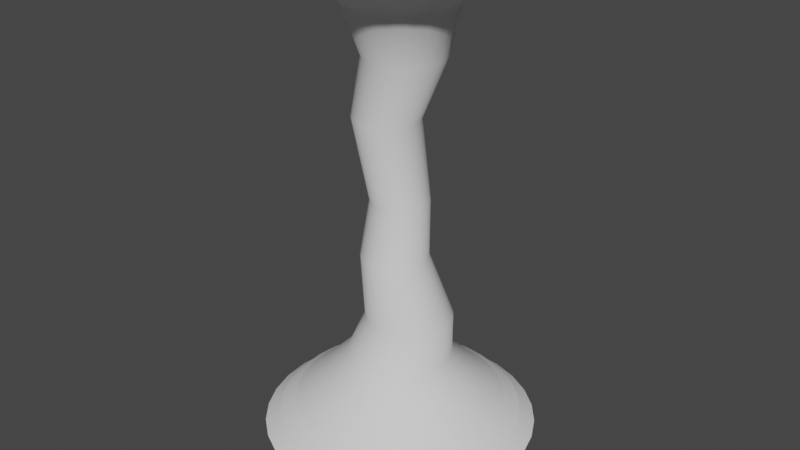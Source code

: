 # Source: Tornado_.blend  (saved by Blender 2.93.21; exported with 4.5.12 LTS)
import bpy
from mathutils import Matrix  # noqa: F401  (used for matrix-valued properties, if any)

bpy.ops.wm.read_factory_settings(use_empty=True)
scene = bpy.context.scene
scene.name = 'Scene'

# ---- collections
col_collection = bpy.data.collections.new('Collection'); scene.collection.children.link(col_collection)

# ---- world
world_world = bpy.data.worlds.new('World'); scene.world = world_world
world_world.use_nodes = True; world_world.node_tree.nodes.clear()
_N = world_world.node_tree.nodes; _L = world_world.node_tree.links
n0 = _N.new('ShaderNodeOutputWorld'); n0.name = 'World Output'; n0.location = (300, 300)
n1 = _N.new('ShaderNodeBackground'); n1.name = 'Background'; n1.location = (10, 300)
n1.inputs[0].default_value = (0.05088, 0.05088, 0.05088, 1.0)
_L.new(n1.outputs[0], n0.inputs[0])
n0.is_active_output = True
world_world.color = (0.05088, 0.05088, 0.05088)
world_world.use_sun_shadow = False
world_world.sun_shadow_jitter_overblur = 0.0

# ---- meshes
me_cylinder_001 = bpy.data.meshes.new('Cylinder.001')
me_cylinder_001.from_pydata([(-2.118e-08, 3.194, 0.0157), (-2.229e-08, 2.603, 11.02), (0.6232, 3.133, 0.0157), (0.5078, 2.553, 11.02), (1.222, 2.951, 0.0157), (0.9961, 2.405, 11.02), (1.775, 2.656, 0.0157), (1.446, 2.164, 11.02), (2.259, 2.259, 0.0157), (1.841, 1.841, 11.02), (2.656, 1.775, 0.0157), (2.164, 1.446, 11.02), (2.951, 1.222, 0.0157), (2.405, 0.9961, 11.02), (3.133, 0.6232, 0.0157), (2.553, 0.5078, 11.02), (3.194, -7.223e-08, 0.0157), (2.603, -8.431e-08, 11.02), (3.133, -0.6232, 0.0157), (2.553, -0.5078, 11.02), (2.951, -1.222, 0.0157), (2.405, -0.9961, 11.02), (2.656, -1.775, 0.0157), (2.164, -1.446, 11.02), (2.259, -2.259, 0.0157), (1.841, -1.841, 11.02), (1.775, -2.656, 0.0157), (1.446, -2.164, 11.02), (1.222, -2.951, 0.0157), (0.9961, -2.405, 11.02), (0.6232, -3.133, 0.0157), (0.5078, -2.553, 11.02), (-3.005e-07, -3.194, 0.0157), (-2.498e-07, -2.603, 11.02), (-0.6232, -3.133, 0.0157), (-0.5078, -2.553, 11.02), (-1.222, -2.951, 0.0157), (-0.9961, -2.405, 11.02), (-1.775, -2.656, 0.0157), (-1.446, -2.164, 11.02), (-2.259, -2.259, 0.0157), (-1.841, -1.841, 11.02), (-2.656, -1.775, 0.0157), (-2.164, -1.446, 11.02), (-2.951, -1.222, 0.0157), (-2.405, -0.9961, 11.02), (-3.133, -0.6232, 0.0157), (-2.553, -0.5078, 11.02), (-3.194, 1.055e-07, 0.0157), (-2.603, 6.051e-08, 11.02), (-3.133, 0.6232, 0.0157), (-2.553, 0.5078, 11.02), (-2.951, 1.222, 0.0157), (-2.405, 0.9961, 11.02), (-2.656, 1.775, 0.0157), (-2.164, 1.446, 11.02), (-2.259, 2.259, 0.0157), (-1.841, 1.841, 11.02), (-1.775, 2.656, 0.0157), (-1.446, 2.164, 11.02), (-1.222, 2.951, 0.0157), (-0.9961, 2.405, 11.02), (-0.6232, 3.133, 0.0157), (-0.5078, 2.553, 11.02), (0.131, 0.9194, 8.98), (0.3104, 0.9018, 8.98), (0.4829, 0.8494, 8.98), (0.6418, 0.7645, 8.98), (0.7812, 0.6501, 8.98), (0.8955, 0.5108, 8.98), (0.9805, 0.3519, 8.98), (1.033, 0.1794, 8.98), (1.05, -4.169e-08, 8.98), (1.033, -0.1794, 8.98), (0.9805, -0.3519, 8.98), (0.8955, -0.5108, 8.98), (0.7812, -0.6501, 8.98), (0.6418, -0.7645, 8.98), (0.4829, -0.8494, 8.98), (0.3104, -0.9018, 8.98), (0.131, -0.9194, 8.98), (-0.04835, -0.9018, 8.98), (-0.2208, -0.8494, 8.98), (-0.3798, -0.7645, 8.98), (-0.5191, -0.6501, 8.98), (-0.6335, -0.5108, 8.98), (-0.7184, -0.3519, 8.98), (-0.7707, -0.1794, 8.98), (-0.7884, 9.464e-09, 8.98), (-0.7707, 0.1794, 8.98), (-0.7184, 0.3519, 8.98), (-0.6335, 0.5108, 8.98), (-0.5191, 0.6501, 8.98), (-0.3798, 0.7645, 8.98), (-0.2208, 0.8494, 8.98), (-0.04835, 0.9018, 8.98), (0.468, 0.9808, 2.912), (0.6556, 0.9239, 2.912), (0.8285, 0.8315, 2.912), (0.9801, 0.7071, 2.912), (1.104, 0.5556, 2.912), (1.197, 0.3827, 2.912), (1.254, 0.1951, 2.912), (1.273, -4.371e-08, 2.912), (1.254, -0.1951, 2.912), (1.197, -0.3827, 2.912), (1.104, -0.5556, 2.912), (0.9801, -0.7071, 2.912), (0.8285, -0.8315, 2.912), (0.6556, -0.9239, 2.912), (0.468, -0.9808, 2.912), (0.273, -1.0, 2.912), (0.07787, -0.9808, 2.912), (-0.1097, -0.9239, 2.912), (-0.2826, -0.8315, 2.912), (-0.4341, -0.7071, 2.912), (-0.5585, -0.5556, 2.912), (-0.6509, -0.3827, 2.912), (-0.7078, -0.1951, 2.912), (-0.727, 1.192e-08, 2.912), (-0.7078, 0.1951, 2.912), (-0.6509, 0.3827, 2.912), (-0.5585, 0.5556, 2.912), (-0.4341, 0.7071, 2.912), (-0.2826, 0.8315, 2.912), (-0.1097, 0.9239, 2.912), (0.07787, 0.9808, 2.912), (0.273, 1.0, 2.912), (5.102e-09, 0.6678, 5.703), (0.1303, 0.655, 5.703), (0.2556, 0.617, 5.703), (0.371, 0.5553, 5.703), (0.4722, 0.4722, 5.703), (0.5553, 0.371, 5.703), (0.617, 0.2556, 5.703), (0.655, 0.1303, 5.703), (0.6678, -3.084e-08, 5.703), (0.655, -0.1303, 5.703), (0.617, -0.2556, 5.703), (0.5553, -0.371, 5.703), (0.4722, -0.4722, 5.703), (0.371, -0.5553, 5.703), (0.2556, -0.617, 5.703), (0.1303, -0.655, 5.703), (-5.328e-08, -0.6678, 5.703), (-0.1303, -0.655, 5.703), (-0.2556, -0.617, 5.703), (-0.371, -0.5553, 5.703), (-0.4722, -0.4722, 5.703), (-0.5553, -0.371, 5.703), (-0.617, -0.2556, 5.703), (-0.655, -0.1303, 5.703), (-0.6678, 6.32e-09, 5.703), (-0.655, 0.1303, 5.703), (-0.617, 0.2556, 5.703), (-0.5553, 0.371, 5.703), (-0.4722, 0.4722, 5.703), (-0.371, 0.5553, 5.703), (-0.2556, 0.617, 5.703), (-0.1303, 0.655, 5.703), (0.2356, 1.185, 1.858), (0.4622, 1.116, 1.858), (0.6711, 1.004, 1.858), (0.8541, 0.8541, 1.858), (1.004, 0.6711, 1.858), (1.116, 0.4622, 1.858), (1.185, 0.2356, 1.858), (1.208, -5.09e-08, 1.858), (1.185, -0.2356, 1.858), (1.116, -0.4622, 1.858), (1.004, -0.6711, 1.858), (0.8541, -0.8541, 1.858), (0.6711, -1.004, 1.858), (0.4622, -1.116, 1.858), (0.2356, -1.185, 1.858), (-9.574e-08, -1.208, 1.858), (-0.2356, -1.185, 1.858), (-0.4622, -1.116, 1.858), (-0.6711, -1.004, 1.858), (-0.8541, -0.8541, 1.858), (-1.004, -0.6711, 1.858), (-1.116, -0.4622, 1.858), (-1.185, -0.2356, 1.858), (-1.208, 1.63e-08, 1.858), (-1.185, 0.2356, 1.858), (-1.116, 0.4622, 1.858), (-1.004, 0.6711, 1.858), (-0.8541, 0.8541, 1.858), (-0.6711, 1.004, 1.858), (-0.4622, 1.116, 1.858), (-0.2356, 1.185, 1.858), (9.861e-09, 1.208, 1.858), (0.414, 2.082, 0.8985), (0.8122, 1.961, 0.8985), (1.179, 1.765, 0.8985), (1.501, 1.501, 0.8985), (1.765, 1.179, 0.8985), (1.961, 0.8122, 0.8985), (2.082, 0.414, 0.8985), (2.122, -7.348e-08, 0.8985), (2.082, -0.414, 0.8985), (1.961, -0.8122, 0.8985), (1.765, -1.179, 0.8985), (1.501, -1.501, 0.8985), (1.179, -1.765, 0.8985), (0.8122, -1.961, 0.8985), (0.414, -2.082, 0.8985), (-1.99e-07, -2.122, 0.8985), (-0.414, -2.082, 0.8985), (-0.8122, -1.961, 0.8985), (-1.179, -1.765, 0.8985), (-1.501, -1.501, 0.8985), (-1.765, -1.179, 0.8985), (-1.961, -0.8122, 0.8985), (-2.082, -0.414, 0.8985), (-2.122, 4.46e-08, 0.8985), (-2.082, 0.414, 0.8985), (-1.961, 0.8122, 0.8985), (-1.765, 1.179, 0.8985), (-1.501, 1.501, 0.8985), (-1.179, 1.765, 0.8985), (-0.8122, 1.961, 0.8985), (-0.414, 2.082, 0.8985), (-1.347e-08, 2.122, 0.8985), (-0.0006066, 0.7593, 4.288), (0.1446, 0.7153, 4.288), (0.2785, 0.6437, 4.288), (0.3958, 0.5474, 4.288), (0.4921, 0.4301, 4.288), (0.5636, 0.2963, 4.288), (0.6077, 0.151, 4.288), (0.6225, -3.713e-08, 4.288), (0.6077, -0.151, 4.288), (0.5636, -0.2963, 4.288), (0.4921, -0.4301, 4.288), (0.3958, -0.5474, 4.288), (0.2785, -0.6437, 4.288), (0.1446, -0.7153, 4.288), (-0.0006066, -0.7593, 4.288), (-0.1516, -0.7742, 4.288), (-0.3027, -0.7593, 4.288), (-0.4479, -0.7153, 4.288), (-0.5818, -0.6437, 4.288), (-0.6991, -0.5474, 4.288), (-0.7954, -0.4301, 4.288), (-0.8669, -0.2963, 4.288), (-0.911, -0.151, 4.288), (-0.9258, 5.947e-09, 4.288), (-0.911, 0.151, 4.288), (-0.8669, 0.2963, 4.288), (-0.7954, 0.4301, 4.288), (-0.6991, 0.5474, 4.288), (-0.5818, 0.6437, 4.288), (-0.4479, 0.7153, 4.288), (-0.3027, 0.7593, 4.288), (-0.1516, 0.7742, 4.288), (-2.374e-08, 1.265, 10.1), (0.2467, 1.24, 10.1), (0.4839, 1.168, 10.1), (0.7026, 1.051, 10.1), (0.8942, 0.8942, 10.1), (1.051, 0.7026, 10.1), (1.168, 0.4839, 10.1), (1.24, 0.2467, 10.1), (1.265, -4.892e-08, 10.1), (1.24, -0.2467, 10.1), (1.168, -0.4839, 10.1), (1.051, -0.7026, 10.1), (0.8942, -0.8942, 10.1), (0.7026, -1.051, 10.1), (0.4839, -1.168, 10.1), (0.2467, -1.24, 10.1), (-1.343e-07, -1.265, 10.1), (-0.2467, -1.24, 10.1), (-0.4839, -1.168, 10.1), (-0.7026, -1.051, 10.1), (-0.8942, -0.8942, 10.1), (-1.051, -0.7026, 10.1), (-1.168, -0.4839, 10.1), (-1.24, -0.2467, 10.1), (-1.265, 2.144e-08, 10.1), (-1.24, 0.2467, 10.1), (-1.168, 0.4839, 10.1), (-1.051, 0.7026, 10.1), (-0.8942, 0.8942, 10.1), (-0.7026, 1.051, 10.1), (-0.4839, 1.168, 10.1), (-0.2467, 1.24, 10.1), (-0.3639, 0.77, 7.524), (-0.2137, 0.7552, 7.524), (-0.06928, 0.7114, 7.524), (0.06384, 0.6402, 7.524), (0.1805, 0.5445, 7.524), (0.2763, 0.4278, 7.524), (0.3474, 0.2947, 7.524), (0.3912, 0.1502, 7.524), (0.406, -4.091e-08, 7.524), (0.3912, -0.1502, 7.524), (0.3474, -0.2947, 7.524), (0.2763, -0.4278, 7.524), (0.1805, -0.5445, 7.524), (0.06384, -0.6402, 7.524), (-0.06928, -0.7114, 7.524), (-0.2137, -0.7552, 7.524), (-0.3639, -0.77, 7.524), (-0.5142, -0.7552, 7.524), (-0.6586, -0.7114, 7.524), (-0.7917, -0.6402, 7.524), (-0.9084, -0.5445, 7.524), (-1.004, -0.4278, 7.524), (-1.075, -0.2947, 7.524), (-1.119, -0.1502, 7.524), (-1.134, 1.933e-09, 7.524), (-1.119, 0.1502, 7.524), (-1.075, 0.2947, 7.524), (-1.004, 0.4278, 7.524), (-0.9084, 0.5445, 7.524), (-0.7917, 0.6402, 7.524), (-0.6586, 0.7114, 7.524), (-0.5142, 0.7552, 7.524)], [], [(256, 1, 3, 257), (257, 3, 5, 258), (258, 5, 7, 259), (259, 7, 9, 260), (260, 9, 11, 261), (261, 11, 13, 262), (262, 13, 15, 263), (263, 15, 17, 264), (264, 17, 19, 265), (265, 19, 21, 266), (266, 21, 23, 267), (267, 23, 25, 268), (268, 25, 27, 269), (269, 27, 29, 270), (270, 29, 31, 271), (271, 31, 33, 272), (272, 33, 35, 273), (273, 35, 37, 274), (274, 37, 39, 275), (275, 39, 41, 276), (276, 41, 43, 277), (277, 43, 45, 278), (278, 45, 47, 279), (279, 47, 49, 280), (280, 49, 51, 281), (281, 51, 53, 282), (282, 53, 55, 283), (283, 55, 57, 284), (284, 57, 59, 285), (285, 59, 61, 286), (286, 61, 63, 287), (287, 63, 1, 256), (319, 95, 64, 288), (318, 94, 95, 319), (317, 93, 94, 318), (316, 92, 93, 317), (315, 91, 92, 316), (314, 90, 91, 315), (313, 89, 90, 314), (312, 88, 89, 313), (311, 87, 88, 312), (310, 86, 87, 311), (309, 85, 86, 310), (308, 84, 85, 309), (307, 83, 84, 308), (306, 82, 83, 307), (305, 81, 82, 306), (304, 80, 81, 305), (303, 79, 80, 304), (302, 78, 79, 303), (301, 77, 78, 302), (300, 76, 77, 301), (299, 75, 76, 300), (298, 74, 75, 299), (297, 73, 74, 298), (296, 72, 73, 297), (295, 71, 72, 296), (294, 70, 71, 295), (293, 69, 70, 294), (292, 68, 69, 293), (291, 67, 68, 292), (290, 66, 67, 291), (289, 65, 66, 290), (288, 64, 65, 289), (191, 127, 96, 160), (160, 96, 97, 161), (161, 97, 98, 162), (162, 98, 99, 163), (163, 99, 100, 164), (164, 100, 101, 165), (165, 101, 102, 166), (166, 102, 103, 167), (167, 103, 104, 168), (168, 104, 105, 169), (169, 105, 106, 170), (170, 106, 107, 171), (171, 107, 108, 172), (172, 108, 109, 173), (173, 109, 110, 174), (174, 110, 111, 175), (175, 111, 112, 176), (176, 112, 113, 177), (177, 113, 114, 178), (178, 114, 115, 179), (179, 115, 116, 180), (180, 116, 117, 181), (181, 117, 118, 182), (182, 118, 119, 183), (183, 119, 120, 184), (184, 120, 121, 185), (185, 121, 122, 186), (186, 122, 123, 187), (187, 123, 124, 188), (188, 124, 125, 189), (189, 125, 126, 190), (190, 126, 127, 191), (255, 128, 129, 224), (224, 129, 130, 225), (225, 130, 131, 226), (226, 131, 132, 227), (227, 132, 133, 228), (228, 133, 134, 229), (229, 134, 135, 230), (230, 135, 136, 231), (231, 136, 137, 232), (232, 137, 138, 233), (233, 138, 139, 234), (234, 139, 140, 235), (235, 140, 141, 236), (236, 141, 142, 237), (237, 142, 143, 238), (238, 143, 144, 239), (239, 144, 145, 240), (240, 145, 146, 241), (241, 146, 147, 242), (242, 147, 148, 243), (243, 148, 149, 244), (244, 149, 150, 245), (245, 150, 151, 246), (246, 151, 152, 247), (247, 152, 153, 248), (248, 153, 154, 249), (249, 154, 155, 250), (250, 155, 156, 251), (251, 156, 157, 252), (252, 157, 158, 253), (253, 158, 159, 254), (254, 159, 128, 255), (222, 190, 191, 223), (221, 189, 190, 222), (220, 188, 189, 221), (219, 187, 188, 220), (218, 186, 187, 219), (217, 185, 186, 218), (216, 184, 185, 217), (215, 183, 184, 216), (214, 182, 183, 215), (213, 181, 182, 214), (212, 180, 181, 213), (211, 179, 180, 212), (210, 178, 179, 211), (209, 177, 178, 210), (208, 176, 177, 209), (207, 175, 176, 208), (206, 174, 175, 207), (205, 173, 174, 206), (204, 172, 173, 205), (203, 171, 172, 204), (202, 170, 171, 203), (201, 169, 170, 202), (200, 168, 169, 201), (199, 167, 168, 200), (198, 166, 167, 199), (197, 165, 166, 198), (196, 164, 165, 197), (195, 163, 164, 196), (194, 162, 163, 195), (193, 161, 162, 194), (192, 160, 161, 193), (223, 191, 160, 192), (0, 223, 192, 2), (2, 192, 193, 4), (4, 193, 194, 6), (6, 194, 195, 8), (8, 195, 196, 10), (10, 196, 197, 12), (12, 197, 198, 14), (14, 198, 199, 16), (16, 199, 200, 18), (18, 200, 201, 20), (20, 201, 202, 22), (22, 202, 203, 24), (24, 203, 204, 26), (26, 204, 205, 28), (28, 205, 206, 30), (30, 206, 207, 32), (32, 207, 208, 34), (34, 208, 209, 36), (36, 209, 210, 38), (38, 210, 211, 40), (40, 211, 212, 42), (42, 212, 213, 44), (44, 213, 214, 46), (46, 214, 215, 48), (48, 215, 216, 50), (50, 216, 217, 52), (52, 217, 218, 54), (54, 218, 219, 56), (56, 219, 220, 58), (58, 220, 221, 60), (60, 221, 222, 62), (62, 222, 223, 0), (126, 254, 255, 127), (125, 253, 254, 126), (124, 252, 253, 125), (123, 251, 252, 124), (122, 250, 251, 123), (121, 249, 250, 122), (120, 248, 249, 121), (119, 247, 248, 120), (118, 246, 247, 119), (117, 245, 246, 118), (116, 244, 245, 117), (115, 243, 244, 116), (114, 242, 243, 115), (113, 241, 242, 114), (112, 240, 241, 113), (111, 239, 240, 112), (110, 238, 239, 111), (109, 237, 238, 110), (108, 236, 237, 109), (107, 235, 236, 108), (106, 234, 235, 107), (105, 233, 234, 106), (104, 232, 233, 105), (103, 231, 232, 104), (102, 230, 231, 103), (101, 229, 230, 102), (100, 228, 229, 101), (99, 227, 228, 100), (98, 226, 227, 99), (97, 225, 226, 98), (96, 224, 225, 97), (127, 255, 224, 96), (95, 287, 256, 64), (94, 286, 287, 95), (93, 285, 286, 94), (92, 284, 285, 93), (91, 283, 284, 92), (90, 282, 283, 91), (89, 281, 282, 90), (88, 280, 281, 89), (87, 279, 280, 88), (86, 278, 279, 87), (85, 277, 278, 86), (84, 276, 277, 85), (83, 275, 276, 84), (82, 274, 275, 83), (81, 273, 274, 82), (80, 272, 273, 81), (79, 271, 272, 80), (78, 270, 271, 79), (77, 269, 270, 78), (76, 268, 269, 77), (75, 267, 268, 76), (74, 266, 267, 75), (73, 265, 266, 74), (72, 264, 265, 73), (71, 263, 264, 72), (70, 262, 263, 71), (69, 261, 262, 70), (68, 260, 261, 69), (67, 259, 260, 68), (66, 258, 259, 67), (65, 257, 258, 66), (64, 256, 257, 65), (128, 288, 289, 129), (129, 289, 290, 130), (130, 290, 291, 131), (131, 291, 292, 132), (132, 292, 293, 133), (133, 293, 294, 134), (134, 294, 295, 135), (135, 295, 296, 136), (136, 296, 297, 137), (137, 297, 298, 138), (138, 298, 299, 139), (139, 299, 300, 140), (140, 300, 301, 141), (141, 301, 302, 142), (142, 302, 303, 143), (143, 303, 304, 144), (144, 304, 305, 145), (145, 305, 306, 146), (146, 306, 307, 147), (147, 307, 308, 148), (148, 308, 309, 149), (149, 309, 310, 150), (150, 310, 311, 151), (151, 311, 312, 152), (152, 312, 313, 153), (153, 313, 314, 154), (154, 314, 315, 155), (155, 315, 316, 156), (156, 316, 317, 157), (157, 317, 318, 158), (158, 318, 319, 159), (159, 319, 288, 128)])
me_cylinder_001.polygons.foreach_set('use_smooth', [True] * 288)
_uv = me_cylinder_001.uv_layers.new(name='UVMap')
_uv.uv.foreach_set('vector', [1.0, 0.9172, 1.0, 1.0, 0.9688, 1.0, 0.9688, 0.9172, 0.9688, 0.9172, 0.9688, 1.0, 0.9375, 1.0, 0.9375, 0.9172, 0.9375, 0.9172, 0.9375, 1.0, 0.9062, 1.0, 0.9063, 0.9172, 0.9063, 0.9172, 0.9062, 1.0, 0.875, 1.0, 0.875, 0.9172, 0.875, 0.9172, 0.875, 1.0, 0.8438, 1.0, 0.8438, 0.9172, 0.8438, 0.9172, 0.8438, 1.0, 0.8125, 1.0, 0.8125, 0.9172, 0.8125, 0.9172, 0.8125, 1.0, 0.7812, 1.0, 0.7812, 0.9172, 0.7812, 0.9172, 0.7812, 1.0, 0.75, 1.0, 0.75, 0.9172, 0.75, 0.9172, 0.75, 1.0, 0.7188, 1.0, 0.7188, 0.9172, 0.7188, 0.9172, 0.7188, 1.0, 0.6875, 1.0, 0.6875, 0.9172, 0.6875, 0.9172, 0.6875, 1.0, 0.6562, 1.0, 0.6562, 0.9172, 0.6562, 0.9172, 0.6562, 1.0, 0.625, 1.0, 0.625, 0.9172, 0.625, 0.9172, 0.625, 1.0, 0.5938, 1.0, 0.5938, 0.9172, 0.5938, 0.9172, 0.5938, 1.0, 0.5625, 1.0, 0.5625, 0.9172, 0.5625, 0.9172, 0.5625, 1.0, 0.5312, 1.0, 0.5312, 0.9172, 0.5312, 0.9172, 0.5312, 1.0, 0.5, 1.0, 0.5, 0.9172, 0.5, 0.9172, 0.5, 1.0, 0.4688, 1.0, 0.4688, 0.9172, 0.4688, 0.9172, 0.4688, 1.0, 0.4375, 1.0, 0.4375, 0.9172, 0.4375, 0.9172, 0.4375, 1.0, 0.4062, 1.0, 0.4062, 0.9172, 0.4062, 0.9172, 0.4062, 1.0, 0.375, 1.0, 0.375, 0.9172, 0.375, 0.9172, 0.375, 1.0, 0.3438, 1.0, 0.3438, 0.9172, 0.3438, 0.9172, 0.3438, 1.0, 0.3125, 1.0, 0.3125, 0.9172, 0.3125, 0.9172, 0.3125, 1.0, 0.2812, 1.0, 0.2812, 0.9172, 0.2812, 0.9172, 0.2812, 1.0, 0.25, 1.0, 0.25, 0.9172, 0.25, 0.9172, 0.25, 1.0, 0.2188, 1.0, 0.2188, 0.9172, 0.2188, 0.9172, 0.2188, 1.0, 0.1875, 1.0, 0.1875, 0.9172, 0.1875, 0.9172, 0.1875, 1.0, 0.1562, 1.0, 0.1562, 0.9172, 0.1562, 0.9172, 0.1562, 1.0, 0.125, 1.0, 0.125, 0.9172, 0.125, 0.9172, 0.125, 1.0, 0.09375, 1.0, 0.09375, 0.9172, 0.09375, 0.9172, 0.09375, 1.0, 0.0625, 1.0, 0.0625, 0.9172, 0.0625, 0.9172, 0.0625, 1.0, 0.03125, 1.0, 0.03125, 0.9172, 0.03125, 0.9172, 0.03125, 1.0, 0.0, 1.0, 0.0, 0.9172, 0.03125, 0.6825, 0.03125, 0.8149, 0.0, 0.8149, 0.0, 0.6825, 0.0625, 0.6825, 0.0625, 0.8149, 0.03125, 0.8149, 0.03125, 0.6825, 0.09375, 0.6825, 0.09375, 0.8149, 0.0625, 0.8149, 0.0625, 0.6825, 0.125, 0.6825, 0.125, 0.8149, 0.09375, 0.8149, 0.09375, 0.6825, 0.1562, 0.6825, 0.1562, 0.8149, 0.125, 0.8149, 0.125, 0.6825, 0.1875, 0.6825, 0.1875, 0.8149, 0.1562, 0.8149, 0.1562, 0.6825, 0.2188, 0.6825, 0.2188, 0.8149, 0.1875, 0.8149, 0.1875, 0.6825, 0.25, 0.6825, 0.25, 0.8149, 0.2188, 0.8149, 0.2188, 0.6825, 0.2812, 0.6825, 0.2812, 0.8149, 0.25, 0.8149, 0.25, 0.6825, 0.3125, 0.6825, 0.3125, 0.8149, 0.2812, 0.8149, 0.2812, 0.6825, 0.3438, 0.6825, 0.3438, 0.8149, 0.3125, 0.8149, 0.3125, 0.6825, 0.375, 0.6825, 0.375, 0.8149, 0.3438, 0.8149, 0.3438, 0.6825, 0.4062, 0.6825, 0.4062, 0.8149, 0.375, 0.8149, 0.375, 0.6825, 0.4375, 0.6825, 0.4375, 0.8149, 0.4062, 0.8149, 0.4062, 0.6825, 0.4688, 0.6825, 0.4688, 0.8149, 0.4375, 0.8149, 0.4375, 0.6825, 0.5, 0.6825, 0.5, 0.8149, 0.4688, 0.8149, 0.4688, 0.6825, 0.5312, 0.6825, 0.5312, 0.8149, 0.5, 0.8149, 0.5, 0.6825, 0.5625, 0.6825, 0.5625, 0.8149, 0.5312, 0.8149, 0.5312, 0.6825, 0.5938, 0.6825, 0.5938, 0.8149, 0.5625, 0.8149, 0.5625, 0.6825, 0.625, 0.6825, 0.625, 0.8149, 0.5938, 0.8149, 0.5938, 0.6825, 0.6563, 0.6825, 0.6562, 0.8149, 0.625, 0.8149, 0.625, 0.6825, 0.6875, 0.6825, 0.6875, 0.8149, 0.6562, 0.8149, 0.6563, 0.6825, 0.7188, 0.6825, 0.7188, 0.8149, 0.6875, 0.8149, 0.6875, 0.6825, 0.75, 0.6825, 0.75, 0.8149, 0.7188, 0.8149, 0.7188, 0.6825, 0.7812, 0.6825, 0.7812, 0.8149, 0.75, 0.8149, 0.75, 0.6825, 0.8125, 0.6825, 0.8125, 0.8149, 0.7812, 0.8149, 0.7812, 0.6825, 0.8438, 0.6825, 0.8438, 0.8149, 0.8125, 0.8149, 0.8125, 0.6825, 0.875, 0.6825, 0.875, 0.8149, 0.8438, 0.8149, 0.8438, 0.6825, 0.9062, 0.6825, 0.9062, 0.8149, 0.875, 0.8149, 0.875, 0.6825, 0.9375, 0.6825, 0.9375, 0.8149, 0.9062, 0.8149, 0.9062, 0.6825, 0.9688, 0.6825, 0.9688, 0.8149, 0.9375, 0.8149, 0.9375, 0.6825, 1.0, 0.6825, 1.0, 0.8149, 0.9688, 0.8149, 0.9688, 0.6825, 1.0, 0.1675, 1.0, 0.2633, 0.9688, 0.2633, 0.9688, 0.1675, 0.9688, 0.1675, 0.9688, 0.2633, 0.9375, 0.2633, 0.9375, 0.1675, 0.9375, 0.1675, 0.9375, 0.2633, 0.9062, 0.2633, 0.9063, 0.1675, 0.9063, 0.1675, 0.9062, 0.2633, 0.875, 0.2633, 0.875, 0.1675, 0.875, 0.1675, 0.875, 0.2633, 0.8438, 0.2633, 0.8438, 0.1675, 0.8438, 0.1675, 0.8438, 0.2633, 0.8125, 0.2633, 0.8125, 0.1675, 0.8125, 0.1675, 0.8125, 0.2633, 0.7812, 0.2633, 0.7812, 0.1675, 0.7812, 0.1675, 0.7812, 0.2633, 0.75, 0.2633, 0.75, 0.1675, 0.75, 0.1675, 0.75, 0.2633, 0.7188, 0.2633, 0.7188, 0.1675, 0.7188, 0.1675, 0.7188, 0.2633, 0.6875, 0.2633, 0.6875, 0.1675, 0.6875, 0.1675, 0.6875, 0.2633, 0.6562, 0.2633, 0.6562, 0.1675, 0.6562, 0.1675, 0.6562, 0.2633, 0.625, 0.2633, 0.625, 0.1675, 0.625, 0.1675, 0.625, 0.2633, 0.5938, 0.2633, 0.5938, 0.1675, 0.5938, 0.1675, 0.5938, 0.2633, 0.5625, 0.2633, 0.5625, 0.1675, 0.5625, 0.1675, 0.5625, 0.2633, 0.5312, 0.2633, 0.5312, 0.1675, 0.5312, 0.1675, 0.5312, 0.2633, 0.5, 0.2633, 0.5, 0.1675, 0.5, 0.1675, 0.5, 0.2633, 0.4687, 0.2633, 0.4688, 0.1675, 0.4688, 0.1675, 0.4687, 0.2633, 0.4375, 0.2633, 0.4375, 0.1675, 0.4375, 0.1675, 0.4375, 0.2633, 0.4063, 0.2633, 0.4063, 0.1675, 0.4063, 0.1675, 0.4063, 0.2633, 0.375, 0.2633, 0.375, 0.1675, 0.375, 0.1675, 0.375, 0.2633, 0.3438, 0.2633, 0.3438, 0.1675, 0.3438, 0.1675, 0.3438, 0.2633, 0.3125, 0.2633, 0.3125, 0.1675, 0.3125, 0.1675, 0.3125, 0.2633, 0.2812, 0.2633, 0.2812, 0.1675, 0.2812, 0.1675, 0.2812, 0.2633, 0.25, 0.2633, 0.25, 0.1675, 0.25, 0.1675, 0.25, 0.2633, 0.2188, 0.2633, 0.2188, 0.1675, 0.2188, 0.1675, 0.2188, 0.2633, 0.1875, 0.2633, 0.1875, 0.1675, 0.1875, 0.1675, 0.1875, 0.2633, 0.1562, 0.2633, 0.1562, 0.1675, 0.1562, 0.1675, 0.1562, 0.2633, 0.125, 0.2633, 0.125, 0.1675, 0.125, 0.1675, 0.125, 0.2633, 0.09375, 0.2633, 0.09375, 0.1675, 0.09375, 0.1675, 0.09375, 0.2633, 0.0625, 0.2633, 0.0625, 0.1675, 0.0625, 0.1675, 0.0625, 0.2633, 0.03125, 0.2633, 0.03125, 0.1675, 0.03125, 0.1675, 0.03125, 0.2633, 0.0, 0.2633, 0.0, 0.1675, 1.0, 0.3884, 1.0, 0.5171, 0.9688, 0.5171, 0.9688, 0.3884, 0.9688, 0.3884, 0.9688, 0.5171, 0.9375, 0.5171, 0.9375, 0.3884, 0.9375, 0.3884, 0.9375, 0.5171, 0.9062, 0.5171, 0.9062, 0.3884, 0.9062, 0.3884, 0.9062, 0.5171, 0.875, 0.5171, 0.875, 0.3884, 0.875, 0.3884, 0.875, 0.5171, 0.8438, 0.5171, 0.8438, 0.3884, 0.8438, 0.3884, 0.8438, 0.5171, 0.8125, 0.5171, 0.8125, 0.3884, 0.8125, 0.3884, 0.8125, 0.5171, 0.7812, 0.5171, 0.7812, 0.3884, 0.7812, 0.3884, 0.7812, 0.5171, 0.75, 0.5171, 0.75, 0.3884, 0.75, 0.3884, 0.75, 0.5171, 0.7188, 0.5171, 0.7187, 0.3884, 0.7187, 0.3884, 0.7188, 0.5171, 0.6875, 0.5171, 0.6875, 0.3884, 0.6875, 0.3884, 0.6875, 0.5171, 0.6562, 0.5171, 0.6562, 0.3884, 0.6562, 0.3884, 0.6562, 0.5171, 0.625, 0.5171, 0.625, 0.3884, 0.625, 0.3884, 0.625, 0.5171, 0.5938, 0.5171, 0.5938, 0.3884, 0.5938, 0.3884, 0.5938, 0.5171, 0.5625, 0.5171, 0.5625, 0.3884, 0.5625, 0.3884, 0.5625, 0.5171, 0.5312, 0.5171, 0.5312, 0.3884, 0.5312, 0.3884, 0.5312, 0.5171, 0.5, 0.5171, 0.5, 0.3884, 0.5, 0.3884, 0.5, 0.5171, 0.4688, 0.5171, 0.4688, 0.3884, 0.4688, 0.3884, 0.4688, 0.5171, 0.4375, 0.5171, 0.4375, 0.3884, 0.4375, 0.3884, 0.4375, 0.5171, 0.4062, 0.5171, 0.4062, 0.3884, 0.4062, 0.3884, 0.4062, 0.5171, 0.375, 0.5171, 0.375, 0.3884, 0.375, 0.3884, 0.375, 0.5171, 0.3438, 0.5171, 0.3438, 0.3884, 0.3438, 0.3884, 0.3438, 0.5171, 0.3125, 0.5171, 0.3125, 0.3884, 0.3125, 0.3884, 0.3125, 0.5171, 0.2812, 0.5171, 0.2812, 0.3884, 0.2812, 0.3884, 0.2812, 0.5171, 0.25, 0.5171, 0.25, 0.3884, 0.25, 0.3884, 0.25, 0.5171, 0.2187, 0.5171, 0.2188, 0.3884, 0.2188, 0.3884, 0.2187, 0.5171, 0.1875, 0.5171, 0.1875, 0.3884, 0.1875, 0.3884, 0.1875, 0.5171, 0.1562, 0.5171, 0.1562, 0.3884, 0.1562, 0.3884, 0.1562, 0.5171, 0.125, 0.5171, 0.125, 0.3884, 0.125, 0.3884, 0.125, 0.5171, 0.09375, 0.5171, 0.09375, 0.3884, 0.09375, 0.3884, 0.09375, 0.5171, 0.0625, 0.5171, 0.0625, 0.3884, 0.0625, 0.3884, 0.0625, 0.5171, 0.03125, 0.5171, 0.03125, 0.3884, 0.03125, 0.3884, 0.03125, 0.5171, 0.0, 0.5171, 0.0, 0.3884, 0.03125, 0.08026, 0.03125, 0.1675, 0.0, 0.1675, 0.0, 0.08026, 0.0625, 0.08026, 0.0625, 0.1675, 0.03125, 0.1675, 0.03125, 0.08026, 0.09375, 0.08026, 0.09375, 0.1675, 0.0625, 0.1675, 0.0625, 0.08026, 0.125, 0.08026, 0.125, 0.1675, 0.09375, 0.1675, 0.09375, 0.08026, 0.1562, 0.08026, 0.1562, 0.1675, 0.125, 0.1675, 0.125, 0.08026, 0.1875, 0.08026, 0.1875, 0.1675, 0.1562, 0.1675, 0.1562, 0.08026, 0.2187, 0.08026, 0.2188, 0.1675, 0.1875, 0.1675, 0.1875, 0.08026, 0.25, 0.08026, 0.25, 0.1675, 0.2188, 0.1675, 0.2187, 0.08026, 0.2812, 0.08026, 0.2812, 0.1675, 0.25, 0.1675, 0.25, 0.08026, 0.3125, 0.08026, 0.3125, 0.1675, 0.2812, 0.1675, 0.2812, 0.08026, 0.3438, 0.08026, 0.3438, 0.1675, 0.3125, 0.1675, 0.3125, 0.08026, 0.375, 0.08026, 0.375, 0.1675, 0.3438, 0.1675, 0.3438, 0.08026, 0.4062, 0.08026, 0.4063, 0.1675, 0.375, 0.1675, 0.375, 0.08026, 0.4375, 0.08026, 0.4375, 0.1675, 0.4063, 0.1675, 0.4062, 0.08026, 0.4687, 0.08026, 0.4688, 0.1675, 0.4375, 0.1675, 0.4375, 0.08026, 0.5, 0.08026, 0.5, 0.1675, 0.4688, 0.1675, 0.4687, 0.08026, 0.5312, 0.08026, 0.5312, 0.1675, 0.5, 0.1675, 0.5, 0.08026, 0.5625, 0.08026, 0.5625, 0.1675, 0.5312, 0.1675, 0.5312, 0.08026, 0.5938, 0.08026, 0.5938, 0.1675, 0.5625, 0.1675, 0.5625, 0.08026, 0.625, 0.08026, 0.625, 0.1675, 0.5938, 0.1675, 0.5938, 0.08026, 0.6562, 0.08026, 0.6562, 0.1675, 0.625, 0.1675, 0.625, 0.08026, 0.6875, 0.08026, 0.6875, 0.1675, 0.6562, 0.1675, 0.6562, 0.08026, 0.7188, 0.08026, 0.7188, 0.1675, 0.6875, 0.1675, 0.6875, 0.08026, 0.75, 0.08026, 0.75, 0.1675, 0.7188, 0.1675, 0.7188, 0.08026, 0.7812, 0.08026, 0.7812, 0.1675, 0.75, 0.1675, 0.75, 0.08026, 0.8125, 0.08026, 0.8125, 0.1675, 0.7812, 0.1675, 0.7812, 0.08026, 0.8438, 0.08026, 0.8438, 0.1675, 0.8125, 0.1675, 0.8125, 0.08026, 0.875, 0.08026, 0.875, 0.1675, 0.8438, 0.1675, 0.8438, 0.08026, 0.9062, 0.08026, 0.9063, 0.1675, 0.875, 0.1675, 0.875, 0.08026, 0.9375, 0.08026, 0.9375, 0.1675, 0.9063, 0.1675, 0.9062, 0.08026, 0.9688, 0.08026, 0.9688, 0.1675, 0.9375, 0.1675, 0.9375, 0.08026, 1.0, 0.08026, 1.0, 0.1675, 0.9688, 0.1675, 0.9688, 0.08026, 1.0, 0.0, 1.0, 0.08026, 0.9688, 0.08026, 0.9688, 0.0, 0.9688, 0.0, 0.9688, 0.08026, 0.9375, 0.08026, 0.9375, 0.0, 0.9375, 0.0, 0.9375, 0.08026, 0.9062, 0.08026, 0.9062, 0.0, 0.9062, 0.0, 0.9062, 0.08026, 0.875, 0.08026, 0.875, 0.0, 0.875, 0.0, 0.875, 0.08026, 0.8438, 0.08026, 0.8438, 0.0, 0.8438, 0.0, 0.8438, 0.08026, 0.8125, 0.08026, 0.8125, 0.0, 0.8125, 0.0, 0.8125, 0.08026, 0.7812, 0.08026, 0.7812, 0.0, 0.7812, 0.0, 0.7812, 0.08026, 0.75, 0.08026, 0.75, 0.0, 0.75, 0.0, 0.75, 0.08026, 0.7188, 0.08026, 0.7188, 0.0, 0.7188, 0.0, 0.7188, 0.08026, 0.6875, 0.08026, 0.6875, 0.0, 0.6875, 0.0, 0.6875, 0.08026, 0.6562, 0.08026, 0.6562, 0.0, 0.6562, 0.0, 0.6562, 0.08026, 0.625, 0.08026, 0.625, 0.0, 0.625, 0.0, 0.625, 0.08026, 0.5938, 0.08026, 0.5938, 0.0, 0.5938, 0.0, 0.5938, 0.08026, 0.5625, 0.08026, 0.5625, 0.0, 0.5625, 0.0, 0.5625, 0.08026, 0.5312, 0.08026, 0.5312, 0.0, 0.5312, 0.0, 0.5312, 0.08026, 0.5, 0.08026, 0.5, 0.0, 0.5, 0.0, 0.5, 0.08026, 0.4687, 0.08026, 0.4688, 0.0, 0.4688, 0.0, 0.4687, 0.08026, 0.4375, 0.08026, 0.4375, 0.0, 0.4375, 0.0, 0.4375, 0.08026, 0.4062, 0.08026, 0.4062, 0.0, 0.4062, 0.0, 0.4062, 0.08026, 0.375, 0.08026, 0.375, 0.0, 0.375, 0.0, 0.375, 0.08026, 0.3438, 0.08026, 0.3438, 0.0, 0.3438, 0.0, 0.3438, 0.08026, 0.3125, 0.08026, 0.3125, 0.0, 0.3125, 0.0, 0.3125, 0.08026, 0.2812, 0.08026, 0.2812, 0.0, 0.2812, 0.0, 0.2812, 0.08026, 0.25, 0.08026, 0.25, 0.0, 0.25, 0.0, 0.25, 0.08026, 0.2187, 0.08026, 0.2188, 0.0, 0.2188, 0.0, 0.2187, 0.08026, 0.1875, 0.08026, 0.1875, 0.0, 0.1875, 0.0, 0.1875, 0.08026, 0.1562, 0.08026, 0.1562, 0.0, 0.1562, 0.0, 0.1562, 0.08026, 0.125, 0.08026, 0.125, 0.0, 0.125, 0.0, 0.125, 0.08026, 0.09375, 0.08026, 0.09375, 0.0, 0.09375, 0.0, 0.09375, 0.08026, 0.0625, 0.08026, 0.0625, 0.0, 0.0625, 0.0, 0.0625, 0.08026, 0.03125, 0.08026, 0.03125, 0.0, 0.03125, 0.0, 0.03125, 0.08026, 0.0, 0.08026, 0.0, 0.0, 0.03125, 0.2633, 0.03125, 0.3884, 0.0, 0.3884, 0.0, 0.2633, 0.0625, 0.2633, 0.0625, 0.3884, 0.03125, 0.3884, 0.03125, 0.2633, 0.09375, 0.2633, 0.09375, 0.3884, 0.0625, 0.3884, 0.0625, 0.2633, 0.125, 0.2633, 0.125, 0.3884, 0.09375, 0.3884, 0.09375, 0.2633, 0.1562, 0.2633, 0.1562, 0.3884, 0.125, 0.3884, 0.125, 0.2633, 0.1875, 0.2633, 0.1875, 0.3884, 0.1562, 0.3884, 0.1562, 0.2633, 0.2188, 0.2633, 0.2188, 0.3884, 0.1875, 0.3884, 0.1875, 0.2633, 0.25, 0.2633, 0.25, 0.3884, 0.2188, 0.3884, 0.2188, 0.2633, 0.2812, 0.2633, 0.2812, 0.3884, 0.25, 0.3884, 0.25, 0.2633, 0.3125, 0.2633, 0.3125, 0.3884, 0.2812, 0.3884, 0.2812, 0.2633, 0.3438, 0.2633, 0.3438, 0.3884, 0.3125, 0.3884, 0.3125, 0.2633, 0.375, 0.2633, 0.375, 0.3884, 0.3438, 0.3884, 0.3438, 0.2633, 0.4063, 0.2633, 0.4062, 0.3884, 0.375, 0.3884, 0.375, 0.2633, 0.4375, 0.2633, 0.4375, 0.3884, 0.4062, 0.3884, 0.4063, 0.2633, 0.4687, 0.2633, 0.4688, 0.3884, 0.4375, 0.3884, 0.4375, 0.2633, 0.5, 0.2633, 0.5, 0.3884, 0.4688, 0.3884, 0.4687, 0.2633, 0.5312, 0.2633, 0.5312, 0.3884, 0.5, 0.3884, 0.5, 0.2633, 0.5625, 0.2633, 0.5625, 0.3884, 0.5312, 0.3884, 0.5312, 0.2633, 0.5938, 0.2633, 0.5938, 0.3884, 0.5625, 0.3884, 0.5625, 0.2633, 0.625, 0.2633, 0.625, 0.3884, 0.5938, 0.3884, 0.5938, 0.2633, 0.6562, 0.2633, 0.6562, 0.3884, 0.625, 0.3884, 0.625, 0.2633, 0.6875, 0.2633, 0.6875, 0.3884, 0.6562, 0.3884, 0.6562, 0.2633, 0.7188, 0.2633, 0.7187, 0.3884, 0.6875, 0.3884, 0.6875, 0.2633, 0.75, 0.2633, 0.75, 0.3884, 0.7187, 0.3884, 0.7188, 0.2633, 0.7812, 0.2633, 0.7812, 0.3884, 0.75, 0.3884, 0.75, 0.2633, 0.8125, 0.2633, 0.8125, 0.3884, 0.7812, 0.3884, 0.7812, 0.2633, 0.8438, 0.2633, 0.8438, 0.3884, 0.8125, 0.3884, 0.8125, 0.2633, 0.875, 0.2633, 0.875, 0.3884, 0.8438, 0.3884, 0.8438, 0.2633, 0.9062, 0.2633, 0.9062, 0.3884, 0.875, 0.3884, 0.875, 0.2633, 0.9375, 0.2633, 0.9375, 0.3884, 0.9062, 0.3884, 0.9062, 0.2633, 0.9688, 0.2633, 0.9688, 0.3884, 0.9375, 0.3884, 0.9375, 0.2633, 1.0, 0.2633, 1.0, 0.3884, 0.9688, 0.3884, 0.9688, 0.2633, 0.03125, 0.8149, 0.03125, 0.9172, 0.0, 0.9172, 0.0, 0.8149, 0.0625, 0.8149, 0.0625, 0.9172, 0.03125, 0.9172, 0.03125, 0.8149, 0.09375, 0.8149, 0.09375, 0.9172, 0.0625, 0.9172, 0.0625, 0.8149, 0.125, 0.8149, 0.125, 0.9172, 0.09375, 0.9172, 0.09375, 0.8149, 0.1562, 0.8149, 0.1562, 0.9172, 0.125, 0.9172, 0.125, 0.8149, 0.1875, 0.8149, 0.1875, 0.9172, 0.1562, 0.9172, 0.1562, 0.8149, 0.2188, 0.8149, 0.2188, 0.9172, 0.1875, 0.9172, 0.1875, 0.8149, 0.25, 0.8149, 0.25, 0.9172, 0.2188, 0.9172, 0.2188, 0.8149, 0.2812, 0.8149, 0.2812, 0.9172, 0.25, 0.9172, 0.25, 0.8149, 0.3125, 0.8149, 0.3125, 0.9172, 0.2812, 0.9172, 0.2812, 0.8149, 0.3438, 0.8149, 0.3438, 0.9172, 0.3125, 0.9172, 0.3125, 0.8149, 0.375, 0.8149, 0.375, 0.9172, 0.3438, 0.9172, 0.3438, 0.8149, 0.4062, 0.8149, 0.4062, 0.9172, 0.375, 0.9172, 0.375, 0.8149, 0.4375, 0.8149, 0.4375, 0.9172, 0.4062, 0.9172, 0.4062, 0.8149, 0.4688, 0.8149, 0.4688, 0.9172, 0.4375, 0.9172, 0.4375, 0.8149, 0.5, 0.8149, 0.5, 0.9172, 0.4688, 0.9172, 0.4688, 0.8149, 0.5312, 0.8149, 0.5312, 0.9172, 0.5, 0.9172, 0.5, 0.8149, 0.5625, 0.8149, 0.5625, 0.9172, 0.5312, 0.9172, 0.5312, 0.8149, 0.5938, 0.8149, 0.5938, 0.9172, 0.5625, 0.9172, 0.5625, 0.8149, 0.625, 0.8149, 0.625, 0.9172, 0.5938, 0.9172, 0.5938, 0.8149, 0.6562, 0.8149, 0.6562, 0.9172, 0.625, 0.9172, 0.625, 0.8149, 0.6875, 0.8149, 0.6875, 0.9172, 0.6562, 0.9172, 0.6562, 0.8149, 0.7188, 0.8149, 0.7188, 0.9172, 0.6875, 0.9172, 0.6875, 0.8149, 0.75, 0.8149, 0.75, 0.9172, 0.7188, 0.9172, 0.7188, 0.8149, 0.7812, 0.8149, 0.7812, 0.9172, 0.75, 0.9172, 0.75, 0.8149, 0.8125, 0.8149, 0.8125, 0.9172, 0.7812, 0.9172, 0.7812, 0.8149, 0.8438, 0.8149, 0.8438, 0.9172, 0.8125, 0.9172, 0.8125, 0.8149, 0.875, 0.8149, 0.875, 0.9172, 0.8438, 0.9172, 0.8438, 0.8149, 0.9062, 0.8149, 0.9063, 0.9172, 0.875, 0.9172, 0.875, 0.8149, 0.9375, 0.8149, 0.9375, 0.9172, 0.9063, 0.9172, 0.9062, 0.8149, 0.9688, 0.8149, 0.9688, 0.9172, 0.9375, 0.9172, 0.9375, 0.8149, 1.0, 0.8149, 1.0, 0.9172, 0.9688, 0.9172, 0.9688, 0.8149, 1.0, 0.5171, 1.0, 0.6825, 0.9688, 0.6825, 0.9688, 0.5171, 0.9688, 0.5171, 0.9688, 0.6825, 0.9375, 0.6825, 0.9375, 0.5171, 0.9375, 0.5171, 0.9375, 0.6825, 0.9062, 0.6825, 0.9062, 0.5171, 0.9062, 0.5171, 0.9062, 0.6825, 0.875, 0.6825, 0.875, 0.5171, 0.875, 0.5171, 0.875, 0.6825, 0.8438, 0.6825, 0.8438, 0.5171, 0.8438, 0.5171, 0.8438, 0.6825, 0.8125, 0.6825, 0.8125, 0.5171, 0.8125, 0.5171, 0.8125, 0.6825, 0.7812, 0.6825, 0.7812, 0.5171, 0.7812, 0.5171, 0.7812, 0.6825, 0.75, 0.6825, 0.75, 0.5171, 0.75, 0.5171, 0.75, 0.6825, 0.7188, 0.6825, 0.7188, 0.5171, 0.7188, 0.5171, 0.7188, 0.6825, 0.6875, 0.6825, 0.6875, 0.5171, 0.6875, 0.5171, 0.6875, 0.6825, 0.6563, 0.6825, 0.6562, 0.5171, 0.6562, 0.5171, 0.6563, 0.6825, 0.625, 0.6825, 0.625, 0.5171, 0.625, 0.5171, 0.625, 0.6825, 0.5938, 0.6825, 0.5938, 0.5171, 0.5938, 0.5171, 0.5938, 0.6825, 0.5625, 0.6825, 0.5625, 0.5171, 0.5625, 0.5171, 0.5625, 0.6825, 0.5312, 0.6825, 0.5312, 0.5171, 0.5312, 0.5171, 0.5312, 0.6825, 0.5, 0.6825, 0.5, 0.5171, 0.5, 0.5171, 0.5, 0.6825, 0.4688, 0.6825, 0.4688, 0.5171, 0.4688, 0.5171, 0.4688, 0.6825, 0.4375, 0.6825, 0.4375, 0.5171, 0.4375, 0.5171, 0.4375, 0.6825, 0.4062, 0.6825, 0.4062, 0.5171, 0.4062, 0.5171, 0.4062, 0.6825, 0.375, 0.6825, 0.375, 0.5171, 0.375, 0.5171, 0.375, 0.6825, 0.3438, 0.6825, 0.3438, 0.5171, 0.3438, 0.5171, 0.3438, 0.6825, 0.3125, 0.6825, 0.3125, 0.5171, 0.3125, 0.5171, 0.3125, 0.6825, 0.2812, 0.6825, 0.2812, 0.5171, 0.2812, 0.5171, 0.2812, 0.6825, 0.25, 0.6825, 0.25, 0.5171, 0.25, 0.5171, 0.25, 0.6825, 0.2188, 0.6825, 0.2187, 0.5171, 0.2187, 0.5171, 0.2188, 0.6825, 0.1875, 0.6825, 0.1875, 0.5171, 0.1875, 0.5171, 0.1875, 0.6825, 0.1562, 0.6825, 0.1562, 0.5171, 0.1562, 0.5171, 0.1562, 0.6825, 0.125, 0.6825, 0.125, 0.5171, 0.125, 0.5171, 0.125, 0.6825, 0.09375, 0.6825, 0.09375, 0.5171, 0.09375, 0.5171, 0.09375, 0.6825, 0.0625, 0.6825, 0.0625, 0.5171, 0.0625, 0.5171, 0.0625, 0.6825, 0.03125, 0.6825, 0.03125, 0.5171, 0.03125, 0.5171, 0.03125, 0.6825, 0.0, 0.6825, 0.0, 0.5171])
me_cylinder_001.use_remesh_fix_poles = True
me_cylinder_001.use_remesh_preserve_attributes = False
me_cylinder_001.update()
me_cylinder_003 = bpy.data.meshes.new('Cylinder.003')
me_cylinder_003.from_pydata([(1.139e-08, 1.882, -0.9328), (1.139e-08, 1.882, 0.9295), (0.3671, 1.845, -0.9328), (0.3671, 1.845, 0.9295), (0.72, 1.738, -0.9328), (0.72, 1.738, 0.9295), (1.045, 1.564, -0.9328), (1.045, 1.564, 0.9295), (1.33, 1.33, -0.9328), (1.33, 1.33, 0.9295), (1.564, 1.045, -0.9328), (1.564, 1.045, 0.9295), (1.738, 0.72, -0.9328), (1.738, 0.72, 0.9295), (1.845, 0.3671, -0.9328), (1.845, 0.3671, 0.9295), (1.882, -6.966e-08, -0.9328), (1.882, -6.966e-08, 0.9295), (1.845, -0.3671, -0.9328), (1.845, -0.3671, 0.9295), (1.738, -0.72, -0.9328), (1.738, -0.72, 0.9295), (1.564, -1.045, -0.9328), (1.564, -1.045, 0.9295), (1.33, -1.33, -0.9328), (1.33, -1.33, 0.9295), (1.045, -1.564, -0.9328), (1.045, -1.564, 0.9295), (0.72, -1.738, -0.9328), (0.72, -1.738, 0.9295), (0.3671, -1.845, -0.9328), (0.3671, -1.845, 0.9295), (-1.531e-07, -1.882, -0.9328), (-1.531e-07, -1.882, 0.9295), (-0.3671, -1.845, -0.9328), (-0.3671, -1.845, 0.9295), (-0.72, -1.738, -0.9328), (-0.72, -1.738, 0.9295), (-1.045, -1.564, -0.9328), (-1.045, -1.564, 0.9295), (-1.33, -1.33, -0.9328), (-1.33, -1.33, 0.9295), (-1.564, -1.045, -0.9328), (-1.564, -1.045, 0.9295), (-1.738, -0.72, -0.9328), (-1.738, -0.72, 0.9295), (-1.845, -0.3671, -0.9328), (-1.845, -0.3671, 0.9295), (-1.882, 3.502e-08, -0.9328), (-1.882, 3.502e-08, 0.9295), (-1.845, 0.3671, -0.9328), (-1.845, 0.3671, 0.9295), (-1.738, 0.72, -0.9328), (-1.738, 0.72, 0.9295), (-1.564, 1.045, -0.9328), (-1.564, 1.045, 0.9295), (-1.33, 1.33, -0.9328), (-1.33, 1.33, 0.9295), (-1.045, 1.564, -0.9328), (-1.045, 1.564, 0.9295), (-0.72, 1.738, -0.9328), (-0.72, 1.738, 0.9295), (-0.3671, 1.845, -0.9328), (-0.3671, 1.845, 0.9295), (-6.112e-09, 3.117, -0.001671), (0.6081, 3.057, -0.001671), (1.193, 2.88, -0.001671), (1.732, 2.591, -0.001671), (2.204, 2.204, -0.001671), (2.591, 1.732, -0.001671), (2.88, 1.193, -0.001671), (3.057, 0.6081, -0.001671), (3.117, -1.322e-07, -0.001671), (3.057, -0.6081, -0.001671), (2.88, -1.193, -0.001671), (2.591, -1.732, -0.001671), (2.204, -2.204, -0.001671), (1.732, -2.591, -0.001671), (1.193, -2.88, -0.001671), (0.6081, -3.057, -0.001671), (-2.786e-07, -3.117, -0.001671), (-0.6081, -3.057, -0.001671), (-1.193, -2.88, -0.001671), (-1.732, -2.591, -0.001671), (-2.204, -2.204, -0.001671), (-2.591, -1.732, -0.001671), (-2.88, -1.193, -0.001671), (-3.057, -0.6081, -0.001671), (-3.117, 4.118e-08, -0.001671), (-3.057, 0.6081, -0.001671), (-2.88, 1.193, -0.001671), (-2.591, 1.732, -0.001671), (-2.204, 2.204, -0.001671), (-1.732, 2.591, -0.001671), (-1.193, 2.88, -0.001671), (-0.6081, 3.057, -0.001671), (0.6081, 3.057, -0.001671), (1.193, 2.88, -0.001671), (1.732, 2.591, -0.001671), (2.204, 2.204, -0.001671), (2.591, 1.732, -0.001671), (2.88, 1.193, -0.001671), (3.057, 0.6081, -0.001671), (3.117, -1.322e-07, -0.001671), (3.057, -0.6081, -0.001671), (2.88, -1.193, -0.001671), (2.591, -1.732, -0.001671), (2.204, -2.204, -0.001671), (1.732, -2.591, -0.001671), (1.193, -2.88, -0.001671), (0.6081, -3.057, -0.001671), (-2.786e-07, -3.117, -0.001671), (-0.6081, -3.057, -0.001671), (-1.193, -2.88, -0.001671), (-1.732, -2.591, -0.001671), (-2.204, -2.204, -0.001671), (-2.591, -1.732, -0.001671), (-2.88, -1.193, -0.001671), (-3.057, -0.6081, -0.001671), (-3.117, 4.118e-08, -0.001671), (-3.057, 0.6081, -0.001671), (-2.88, 1.193, -0.001671), (-2.591, 1.732, -0.001671), (-2.204, 2.204, -0.001671), (-1.732, 2.591, -0.001671), (-1.193, 2.88, -0.001671), (-0.6081, 3.057, -0.001671), (-6.112e-09, 3.117, -0.001671), (1.642e-08, 2.64, 0.5268), (0.515, 2.589, 0.5268), (1.01, 2.439, 0.5268), (1.467, 2.195, 0.5268), (1.867, 1.867, 0.5268), (2.195, 1.467, 0.5268), (2.439, 1.01, 0.5268), (2.589, 0.515, 0.5268), (2.64, -1.007e-07, 0.5268), (2.589, -0.515, 0.5268), (2.439, -1.01, 0.5268), (2.195, -1.467, 0.5268), (1.867, -1.867, 0.5268), (1.467, -2.195, 0.5268), (1.01, -2.439, 0.5268), (0.515, -2.589, 0.5268), (-2.144e-07, -2.64, 0.5268), (-0.515, -2.589, 0.5268), (-1.01, -2.439, 0.5268), (-1.467, -2.195, 0.5268), (-1.867, -1.867, 0.5268), (-2.195, -1.467, 0.5268), (-2.439, -1.01, 0.5268), (-2.589, -0.515, 0.5268), (-2.64, 4.615e-08, 0.5268), (-2.589, 0.515, 0.5268), (-2.439, 1.01, 0.5268), (-2.195, 1.467, 0.5268), (-1.867, 1.867, 0.5268), (-1.467, 2.195, 0.5268), (-1.01, 2.439, 0.5268), (-0.515, 2.589, 0.5268), (0.5467, 2.748, -0.4672), (1.072, 2.589, -0.4672), (1.557, 2.33, -0.4672), (1.982, 1.982, -0.4672), (2.33, 1.557, -0.4672), (2.589, 1.072, -0.4672), (2.748, 0.5467, -0.4672), (2.802, -1.072e-07, -0.4672), (2.748, -0.5467, -0.4672), (2.589, -1.072, -0.4672), (2.33, -1.557, -0.4672), (1.982, -1.982, -0.4672), (1.557, -2.33, -0.4672), (1.072, -2.589, -0.4672), (0.5467, -2.748, -0.4672), (-2.281e-07, -2.802, -0.4672), (-0.5467, -2.748, -0.4672), (-1.072, -2.589, -0.4672), (-1.557, -2.33, -0.4672), (-1.982, -1.982, -0.4672), (-2.33, -1.557, -0.4672), (-2.589, -1.072, -0.4672), (-2.748, -0.5467, -0.4672), (-2.802, 4.873e-08, -0.4672), (-2.748, 0.5467, -0.4672), (-2.589, 1.072, -0.4672), (-2.33, 1.557, -0.4672), (-1.982, 1.982, -0.4672), (-1.557, 2.33, -0.4672), (-1.072, 2.589, -0.4672), (-0.5467, 2.748, -0.4672), (1.687e-08, 2.802, -0.4672)], [], [(128, 1, 3, 129), (129, 3, 5, 130), (130, 5, 7, 131), (131, 7, 9, 132), (132, 9, 11, 133), (133, 11, 13, 134), (134, 13, 15, 135), (135, 15, 17, 136), (136, 17, 19, 137), (137, 19, 21, 138), (138, 21, 23, 139), (139, 23, 25, 140), (140, 25, 27, 141), (141, 27, 29, 142), (142, 29, 31, 143), (143, 31, 33, 144), (144, 33, 35, 145), (145, 35, 37, 146), (146, 37, 39, 147), (147, 39, 41, 148), (148, 41, 43, 149), (149, 43, 45, 150), (150, 45, 47, 151), (151, 47, 49, 152), (152, 49, 51, 153), (153, 51, 53, 154), (154, 53, 55, 155), (155, 55, 57, 156), (156, 57, 59, 157), (157, 59, 61, 158), (125, 94, 95, 126), (158, 61, 63, 159), (159, 63, 1, 128), (126, 95, 64, 127), (124, 93, 94, 125), (123, 92, 93, 124), (122, 91, 92, 123), (121, 90, 91, 122), (120, 89, 90, 121), (119, 88, 89, 120), (118, 87, 88, 119), (117, 86, 87, 118), (116, 85, 86, 117), (115, 84, 85, 116), (114, 83, 84, 115), (113, 82, 83, 114), (112, 81, 82, 113), (111, 80, 81, 112), (110, 79, 80, 111), (109, 78, 79, 110), (108, 77, 78, 109), (107, 76, 77, 108), (106, 75, 76, 107), (105, 74, 75, 106), (104, 73, 74, 105), (103, 72, 73, 104), (102, 71, 72, 103), (101, 70, 71, 102), (100, 69, 70, 101), (99, 68, 69, 100), (98, 67, 68, 99), (97, 66, 67, 98), (96, 65, 66, 97), (127, 64, 65, 96), (191, 127, 96, 160), (160, 96, 97, 161), (161, 97, 98, 162), (162, 98, 99, 163), (163, 99, 100, 164), (164, 100, 101, 165), (165, 101, 102, 166), (166, 102, 103, 167), (167, 103, 104, 168), (168, 104, 105, 169), (169, 105, 106, 170), (170, 106, 107, 171), (171, 107, 108, 172), (172, 108, 109, 173), (173, 109, 110, 174), (174, 110, 111, 175), (175, 111, 112, 176), (176, 112, 113, 177), (177, 113, 114, 178), (178, 114, 115, 179), (179, 115, 116, 180), (180, 116, 117, 181), (181, 117, 118, 182), (182, 118, 119, 183), (183, 119, 120, 184), (184, 120, 121, 185), (185, 121, 122, 186), (186, 122, 123, 187), (187, 123, 124, 188), (188, 124, 125, 189), (190, 126, 127, 191), (189, 125, 126, 190), (95, 159, 128, 64), (94, 158, 159, 95), (93, 157, 158, 94), (92, 156, 157, 93), (91, 155, 156, 92), (90, 154, 155, 91), (89, 153, 154, 90), (88, 152, 153, 89), (87, 151, 152, 88), (86, 150, 151, 87), (85, 149, 150, 86), (84, 148, 149, 85), (83, 147, 148, 84), (82, 146, 147, 83), (81, 145, 146, 82), (80, 144, 145, 81), (79, 143, 144, 80), (78, 142, 143, 79), (77, 141, 142, 78), (76, 140, 141, 77), (75, 139, 140, 76), (74, 138, 139, 75), (73, 137, 138, 74), (72, 136, 137, 73), (71, 135, 136, 72), (70, 134, 135, 71), (69, 133, 134, 70), (68, 132, 133, 69), (67, 131, 132, 68), (66, 130, 131, 67), (65, 129, 130, 66), (64, 128, 129, 65), (60, 189, 190, 62), (62, 190, 191, 0), (58, 188, 189, 60), (56, 187, 188, 58), (54, 186, 187, 56), (52, 185, 186, 54), (50, 184, 185, 52), (48, 183, 184, 50), (46, 182, 183, 48), (44, 181, 182, 46), (42, 180, 181, 44), (40, 179, 180, 42), (38, 178, 179, 40), (36, 177, 178, 38), (34, 176, 177, 36), (32, 175, 176, 34), (30, 174, 175, 32), (28, 173, 174, 30), (26, 172, 173, 28), (24, 171, 172, 26), (22, 170, 171, 24), (20, 169, 170, 22), (18, 168, 169, 20), (16, 167, 168, 18), (14, 166, 167, 16), (12, 165, 166, 14), (10, 164, 165, 12), (8, 163, 164, 10), (6, 162, 163, 8), (4, 161, 162, 6), (2, 160, 161, 4), (0, 191, 160, 2)])
me_cylinder_003.polygons.foreach_set('use_smooth', [True] * 160)
_uv = me_cylinder_003.uv_layers.new(name='UVMap')
_uv.uv.foreach_set('vector', [1.0, 0.759, 1.0, 1.0, 0.9688, 1.0, 0.9688, 0.759, 0.9688, 0.759, 0.9688, 1.0, 0.9375, 1.0, 0.9375, 0.759, 0.9375, 0.759, 0.9375, 1.0, 0.9062, 1.0, 0.9062, 0.759, 0.9062, 0.759, 0.9062, 1.0, 0.875, 1.0, 0.875, 0.759, 0.875, 0.759, 0.875, 1.0, 0.8438, 1.0, 0.8438, 0.759, 0.8438, 0.759, 0.8438, 1.0, 0.8125, 1.0, 0.8125, 0.759, 0.8125, 0.759, 0.8125, 1.0, 0.7812, 1.0, 0.7812, 0.759, 0.7812, 0.759, 0.7812, 1.0, 0.75, 1.0, 0.75, 0.759, 0.75, 0.759, 0.75, 1.0, 0.7188, 1.0, 0.7188, 0.759, 0.7188, 0.759, 0.7188, 1.0, 0.6875, 1.0, 0.6875, 0.759, 0.6875, 0.759, 0.6875, 1.0, 0.6562, 1.0, 0.6562, 0.759, 0.6562, 0.759, 0.6562, 1.0, 0.625, 1.0, 0.625, 0.759, 0.625, 0.759, 0.625, 1.0, 0.5938, 1.0, 0.5938, 0.759, 0.5938, 0.759, 0.5938, 1.0, 0.5625, 1.0, 0.5625, 0.759, 0.5625, 0.759, 0.5625, 1.0, 0.5312, 1.0, 0.5312, 0.759, 0.5312, 0.759, 0.5312, 1.0, 0.5, 1.0, 0.5, 0.759, 0.5, 0.759, 0.5, 1.0, 0.4688, 1.0, 0.4688, 0.759, 0.4688, 0.759, 0.4688, 1.0, 0.4375, 1.0, 0.4375, 0.759, 0.4375, 0.759, 0.4375, 1.0, 0.4062, 1.0, 0.4062, 0.759, 0.4062, 0.759, 0.4062, 1.0, 0.375, 1.0, 0.375, 0.759, 0.375, 0.759, 0.375, 1.0, 0.3438, 1.0, 0.3438, 0.759, 0.3438, 0.759, 0.3438, 1.0, 0.3125, 1.0, 0.3125, 0.759, 0.3125, 0.759, 0.3125, 1.0, 0.2812, 1.0, 0.2812, 0.759, 0.2812, 0.759, 0.2812, 1.0, 0.25, 1.0, 0.25, 0.759, 0.25, 0.759, 0.25, 1.0, 0.2188, 1.0, 0.2188, 0.759, 0.2188, 0.759, 0.2188, 1.0, 0.1875, 1.0, 0.1875, 0.759, 0.1875, 0.759, 0.1875, 1.0, 0.1562, 1.0, 0.1562, 0.759, 0.1562, 0.759, 0.1562, 1.0, 0.125, 1.0, 0.125, 0.759, 0.125, 0.759, 0.125, 1.0, 0.09375, 1.0, 0.09375, 0.759, 0.09375, 0.759, 0.09375, 1.0, 0.0625, 1.0, 0.0625, 0.759, 0.0625, 0.499, 0.0625, 0.499, 0.03125, 0.499, 0.03125, 0.499, 0.0625, 0.759, 0.0625, 1.0, 0.03125, 1.0, 0.03125, 0.759, 0.03125, 0.759, 0.03125, 1.0, 0.0, 1.0, 0.0, 0.759, 0.03125, 0.499, 0.03125, 0.499, 0.0, 0.499, 0.0, 0.499, 0.09375, 0.499, 0.09375, 0.499, 0.0625, 0.499, 0.0625, 0.499, 0.125, 0.499, 0.125, 0.499, 0.09375, 0.499, 0.09375, 0.499, 0.1562, 0.499, 0.1562, 0.499, 0.125, 0.499, 0.125, 0.499, 0.1875, 0.499, 0.1875, 0.499, 0.1562, 0.499, 0.1562, 0.499, 0.2188, 0.499, 0.2188, 0.499, 0.1875, 0.499, 0.1875, 0.499, 0.25, 0.499, 0.25, 0.499, 0.2188, 0.499, 0.2188, 0.499, 0.2812, 0.499, 0.2812, 0.499, 0.25, 0.499, 0.25, 0.499, 0.3125, 0.499, 0.3125, 0.499, 0.2812, 0.499, 0.2812, 0.499, 0.3438, 0.499, 0.3438, 0.499, 0.3125, 0.499, 0.3125, 0.499, 0.375, 0.499, 0.375, 0.499, 0.3438, 0.499, 0.3438, 0.499, 0.4062, 0.499, 0.4062, 0.499, 0.375, 0.499, 0.375, 0.499, 0.4375, 0.499, 0.4375, 0.499, 0.4062, 0.499, 0.4062, 0.499, 0.4687, 0.499, 0.4688, 0.499, 0.4375, 0.499, 0.4375, 0.499, 0.5, 0.499, 0.5, 0.499, 0.4688, 0.499, 0.4687, 0.499, 0.5312, 0.499, 0.5312, 0.499, 0.5, 0.499, 0.5, 0.499, 0.5625, 0.499, 0.5625, 0.499, 0.5312, 0.499, 0.5312, 0.499, 0.5938, 0.499, 0.5938, 0.499, 0.5625, 0.499, 0.5625, 0.499, 0.625, 0.499, 0.625, 0.499, 0.5938, 0.499, 0.5938, 0.499, 0.6562, 0.499, 0.6562, 0.499, 0.625, 0.499, 0.625, 0.499, 0.6875, 0.499, 0.6875, 0.499, 0.6562, 0.499, 0.6562, 0.499, 0.7188, 0.499, 0.7188, 0.499, 0.6875, 0.499, 0.6875, 0.499, 0.75, 0.499, 0.75, 0.499, 0.7188, 0.499, 0.7188, 0.499, 0.7812, 0.499, 0.7812, 0.499, 0.75, 0.499, 0.75, 0.499, 0.8125, 0.499, 0.8125, 0.499, 0.7812, 0.499, 0.7812, 0.499, 0.8438, 0.499, 0.8438, 0.499, 0.8125, 0.499, 0.8125, 0.499, 0.875, 0.499, 0.875, 0.499, 0.8438, 0.499, 0.8438, 0.499, 0.9062, 0.499, 0.9062, 0.499, 0.875, 0.499, 0.875, 0.499, 0.9375, 0.499, 0.9375, 0.499, 0.9062, 0.499, 0.9062, 0.499, 0.9688, 0.499, 0.9688, 0.499, 0.9375, 0.499, 0.9375, 0.499, 1.0, 0.499, 1.0, 0.499, 0.9688, 0.499, 0.9688, 0.499, 0.9998, 0.2564, 1.0, 0.499, 0.9688, 0.499, 0.9686, 0.2564, 0.9686, 0.2564, 0.9688, 0.499, 0.9375, 0.499, 0.9374, 0.2564, 0.9374, 0.2564, 0.9375, 0.499, 0.9062, 0.499, 0.9061, 0.2564, 0.9061, 0.2564, 0.9062, 0.499, 0.875, 0.499, 0.8749, 0.2564, 0.8749, 0.2564, 0.875, 0.499, 0.8438, 0.499, 0.8436, 0.2564, 0.8436, 0.2564, 0.8438, 0.499, 0.8125, 0.499, 0.8124, 0.2564, 0.8124, 0.2564, 0.8125, 0.499, 0.7812, 0.499, 0.7811, 0.2564, 0.7811, 0.2564, 0.7812, 0.499, 0.75, 0.499, 0.7499, 0.2564, 0.7499, 0.2564, 0.75, 0.499, 0.7188, 0.499, 0.7186, 0.2564, 0.7186, 0.2564, 0.7188, 0.499, 0.6875, 0.499, 0.6874, 0.2564, 0.6874, 0.2564, 0.6875, 0.499, 0.6562, 0.499, 0.6561, 0.2564, 0.6561, 0.2564, 0.6562, 0.499, 0.625, 0.499, 0.6249, 0.2564, 0.6249, 0.2564, 0.625, 0.499, 0.5938, 0.499, 0.5936, 0.2564, 0.5936, 0.2564, 0.5938, 0.499, 0.5625, 0.499, 0.5624, 0.2564, 0.5624, 0.2564, 0.5625, 0.499, 0.5312, 0.499, 0.5311, 0.2564, 0.5311, 0.2564, 0.5312, 0.499, 0.5, 0.499, 0.4999, 0.2564, 0.4999, 0.2564, 0.5, 0.499, 0.4687, 0.499, 0.4686, 0.2564, 0.4686, 0.2564, 0.4687, 0.499, 0.4375, 0.499, 0.4374, 0.2564, 0.4374, 0.2564, 0.4375, 0.499, 0.4062, 0.499, 0.4061, 0.2564, 0.4061, 0.2564, 0.4062, 0.499, 0.375, 0.499, 0.3749, 0.2564, 0.3749, 0.2564, 0.375, 0.499, 0.3438, 0.499, 0.3436, 0.2564, 0.3436, 0.2564, 0.3438, 0.499, 0.3125, 0.499, 0.3124, 0.2564, 0.3124, 0.2564, 0.3125, 0.499, 0.2812, 0.499, 0.2811, 0.2564, 0.2811, 0.2564, 0.2812, 0.499, 0.25, 0.499, 0.2499, 0.2564, 0.2499, 0.2564, 0.25, 0.499, 0.2188, 0.499, 0.2186, 0.2564, 0.2186, 0.2564, 0.2188, 0.499, 0.1875, 0.499, 0.1874, 0.2564, 0.1874, 0.2564, 0.1875, 0.499, 0.1562, 0.499, 0.1561, 0.2564, 0.1561, 0.2564, 0.1562, 0.499, 0.125, 0.499, 0.1249, 0.2564, 0.1249, 0.2564, 0.125, 0.499, 0.09375, 0.499, 0.09363, 0.2564, 0.09363, 0.2564, 0.09375, 0.499, 0.0625, 0.499, 0.06238, 0.2564, 0.03113, 0.2564, 0.03125, 0.499, 0.0, 0.499, 2.91e-09, 0.2564, 0.06238, 0.2564, 0.0625, 0.499, 0.03125, 0.499, 0.03113, 0.2564, 0.03125, 0.499, 0.03125, 0.759, 0.0, 0.759, 0.0, 0.499, 0.0625, 0.499, 0.0625, 0.759, 0.03125, 0.759, 0.03125, 0.499, 0.09375, 0.499, 0.09375, 0.759, 0.0625, 0.759, 0.0625, 0.499, 0.125, 0.499, 0.125, 0.759, 0.09375, 0.759, 0.09375, 0.499, 0.1562, 0.499, 0.1562, 0.759, 0.125, 0.759, 0.125, 0.499, 0.1875, 0.499, 0.1875, 0.759, 0.1562, 0.759, 0.1562, 0.499, 0.2188, 0.499, 0.2188, 0.759, 0.1875, 0.759, 0.1875, 0.499, 0.25, 0.499, 0.25, 0.759, 0.2188, 0.759, 0.2188, 0.499, 0.2812, 0.499, 0.2812, 0.759, 0.25, 0.759, 0.25, 0.499, 0.3125, 0.499, 0.3125, 0.759, 0.2812, 0.759, 0.2812, 0.499, 0.3438, 0.499, 0.3438, 0.759, 0.3125, 0.759, 0.3125, 0.499, 0.375, 0.499, 0.375, 0.759, 0.3438, 0.759, 0.3438, 0.499, 0.4062, 0.499, 0.4062, 0.759, 0.375, 0.759, 0.375, 0.499, 0.4375, 0.499, 0.4375, 0.759, 0.4062, 0.759, 0.4062, 0.499, 0.4688, 0.499, 0.4688, 0.759, 0.4375, 0.759, 0.4375, 0.499, 0.5, 0.499, 0.5, 0.759, 0.4688, 0.759, 0.4688, 0.499, 0.5312, 0.499, 0.5312, 0.759, 0.5, 0.759, 0.5, 0.499, 0.5625, 0.499, 0.5625, 0.759, 0.5312, 0.759, 0.5312, 0.499, 0.5938, 0.499, 0.5938, 0.759, 0.5625, 0.759, 0.5625, 0.499, 0.625, 0.499, 0.625, 0.759, 0.5938, 0.759, 0.5938, 0.499, 0.6562, 0.499, 0.6562, 0.759, 0.625, 0.759, 0.625, 0.499, 0.6875, 0.499, 0.6875, 0.759, 0.6562, 0.759, 0.6562, 0.499, 0.7188, 0.499, 0.7188, 0.759, 0.6875, 0.759, 0.6875, 0.499, 0.75, 0.499, 0.75, 0.759, 0.7188, 0.759, 0.7188, 0.499, 0.7812, 0.499, 0.7812, 0.759, 0.75, 0.759, 0.75, 0.499, 0.8125, 0.499, 0.8125, 0.759, 0.7812, 0.759, 0.7812, 0.499, 0.8438, 0.499, 0.8438, 0.759, 0.8125, 0.759, 0.8125, 0.499, 0.875, 0.499, 0.875, 0.759, 0.8438, 0.759, 0.8438, 0.499, 0.9062, 0.499, 0.9062, 0.759, 0.875, 0.759, 0.875, 0.499, 0.9375, 0.499, 0.9375, 0.759, 0.9062, 0.759, 0.9062, 0.499, 0.9688, 0.499, 0.9688, 0.759, 0.9375, 0.759, 0.9375, 0.499, 1.0, 0.499, 1.0, 0.759, 0.9688, 0.759, 0.9688, 0.499, 0.0625, 0.0, 0.06238, 0.2564, 0.03113, 0.2564, 0.03125, 0.0, 0.03125, 0.0, 0.03113, 0.2564, 2.91e-09, 0.2564, 2.98e-08, 0.0, 0.09375, 0.0, 0.09363, 0.2564, 0.06238, 0.2564, 0.0625, 0.0, 0.125, 0.0, 0.1249, 0.2564, 0.09363, 0.2564, 0.09375, 0.0, 0.1563, 0.0, 0.1561, 0.2564, 0.1249, 0.2564, 0.125, 0.0, 0.1875, 0.0, 0.1874, 0.2564, 0.1561, 0.2564, 0.1563, 0.0, 0.2188, 0.0, 0.2186, 0.2564, 0.1874, 0.2564, 0.1875, 0.0, 0.25, 0.0, 0.2499, 0.2564, 0.2186, 0.2564, 0.2188, 0.0, 0.2813, 0.0, 0.2811, 0.2564, 0.2499, 0.2564, 0.25, 0.0, 0.3125, 0.0, 0.3124, 0.2564, 0.2811, 0.2564, 0.2813, 0.0, 0.3438, 0.0, 0.3436, 0.2564, 0.3124, 0.2564, 0.3125, 0.0, 0.375, 0.0, 0.3749, 0.2564, 0.3436, 0.2564, 0.3438, 0.0, 0.4063, 0.0, 0.4061, 0.2564, 0.3749, 0.2564, 0.375, 0.0, 0.4375, 0.0, 0.4374, 0.2564, 0.4061, 0.2564, 0.4063, 0.0, 0.4688, 0.0, 0.4686, 0.2564, 0.4374, 0.2564, 0.4375, 0.0, 0.5, 0.0, 0.4999, 0.2564, 0.4686, 0.2564, 0.4688, 0.0, 0.5312, 0.0, 0.5311, 0.2564, 0.4999, 0.2564, 0.5, 0.0, 0.5625, 0.0, 0.5624, 0.2564, 0.5311, 0.2564, 0.5312, 0.0, 0.5938, 0.0, 0.5936, 0.2564, 0.5624, 0.2564, 0.5625, 0.0, 0.625, 0.0, 0.6249, 0.2564, 0.5936, 0.2564, 0.5938, 0.0, 0.6562, 0.0, 0.6561, 0.2564, 0.6249, 0.2564, 0.625, 0.0, 0.6875, 0.0, 0.6874, 0.2564, 0.6561, 0.2564, 0.6562, 0.0, 0.7188, 0.0, 0.7186, 0.2564, 0.6874, 0.2564, 0.6875, 0.0, 0.75, 0.0, 0.7499, 0.2564, 0.7186, 0.2564, 0.7188, 0.0, 0.7812, 0.0, 0.7811, 0.2564, 0.7499, 0.2564, 0.75, 0.0, 0.8125, 0.0, 0.8124, 0.2564, 0.7811, 0.2564, 0.7812, 0.0, 0.8438, 0.0, 0.8436, 0.2564, 0.8124, 0.2564, 0.8125, 0.0, 0.875, 0.0, 0.8749, 0.2564, 0.8436, 0.2564, 0.8438, 0.0, 0.9062, 0.0, 0.9061, 0.2564, 0.8749, 0.2564, 0.875, 0.0, 0.9375, 0.0, 0.9374, 0.2564, 0.9061, 0.2564, 0.9062, 0.0, 0.9688, 0.0, 0.9686, 0.2564, 0.9374, 0.2564, 0.9375, 0.0, 1.0, 0.0, 0.9998, 0.2564, 0.9686, 0.2564, 0.9688, 0.0])
me_cylinder_003.use_remesh_fix_poles = True
me_cylinder_003.use_remesh_preserve_attributes = False
me_cylinder_003.update()

# ---- objects
ob_tornadobody02 = bpy.data.objects.new('TornadoBody02', me_cylinder_001)
ob_tornadoring02 = bpy.data.objects.new('TornadoRing02', me_cylinder_003)

# ---- transforms, parenting, visibility, modifiers, constraints
ob_tornadobody02.location = (0.0, 0.0, 0.0)
ob_tornadoring02.location = (0.0, 0.0, 0.0)

# ---- collection membership
col_collection.objects.link(ob_tornadobody02)
col_collection.objects.link(ob_tornadoring02)

# ---- scene / render settings (as saved in the file)
scene.frame_start = 1; scene.frame_end = 250; scene.frame_set(0)
scene.render.engine = 'BLENDER_EEVEE_NEXT'
scene.cycles.use_denoising = False
scene.cycles.samples = 128
scene.cycles.sampling_pattern = 'TABULATED_SOBOL'
scene.cycles.use_adaptive_sampling = False
scene.cycles.use_light_tree = False
scene.view_settings.view_transform = 'Filmic'
bpy.context.view_layer.update()

# ---- added for rendering (the .blend has no active camera and no usable light): camera, sun
cam_auto = bpy.data.cameras.new('AutoCamera')
cam_auto.lens = 50.0
cam_auto.sensor_width = 36.0
cam_auto.clip_end = 1000.0
ob_auto_camera = bpy.data.objects.new('AutoCamera', cam_auto)
scene.collection.objects.link(ob_auto_camera)
ob_auto_camera.location = (13.86, -16.632, 16.1294)
ob_auto_camera.rotation_euler = (1.09748, -7.21219e-08, 0.694738)
scene.camera = ob_auto_camera
light_auto_sun = bpy.data.lights.new('AutoSun', 'SUN')
light_auto_sun.energy = 3.0
light_auto_sun.angle = 0.0523599
ob_auto_sun = bpy.data.objects.new('AutoSun', light_auto_sun)
scene.collection.objects.link(ob_auto_sun)
ob_auto_sun.rotation_euler = (0.872665, 0.174533, 0.523599)
bpy.context.view_layer.update()
